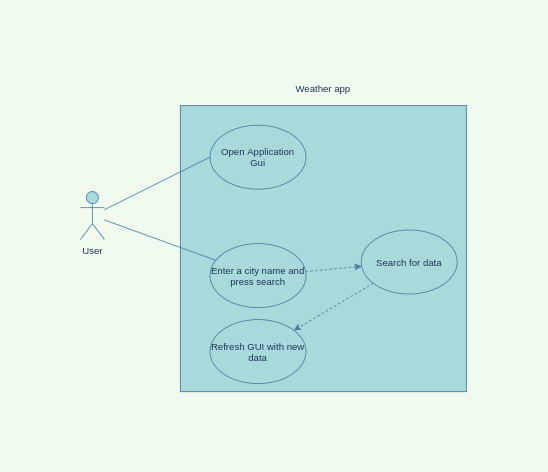

The diagram above was exported from draw.io. Its source (the exported page's mxGraphModel, read from the mxfile embedded in the PNG):
<mxGraphModel dx="1422" dy="779" grid="0" gridSize="10" guides="1" tooltips="1" connect="1" arrows="1" fold="1" page="1" pageScale="1" pageWidth="850" pageHeight="1100" background="#F1FAEE" math="0" shadow="0">
  <root>
    <mxCell id="jHqtPa9h2CbaeQHf4Zq--0" />
    <mxCell id="jHqtPa9h2CbaeQHf4Zq--1" parent="jHqtPa9h2CbaeQHf4Zq--0" />
    <mxCell id="jHqtPa9h2CbaeQHf4Zq--3" value="User" style="shape=umlActor;verticalLabelPosition=bottom;verticalAlign=top;html=1;outlineConnect=0;fillColor=#A8DADC;strokeColor=#457B9D;fontColor=#1D3557;" vertex="1" parent="jHqtPa9h2CbaeQHf4Zq--1">
      <mxGeometry x="115" y="255" width="30" height="60" as="geometry" />
    </mxCell>
    <mxCell id="jHqtPa9h2CbaeQHf4Zq--4" value="" style="whiteSpace=wrap;html=1;aspect=fixed;fillColor=#A8DADC;strokeColor=#457B9D;fontColor=#1D3557;" vertex="1" parent="jHqtPa9h2CbaeQHf4Zq--1">
      <mxGeometry x="240" y="147.5" width="357.5" height="357.5" as="geometry" />
    </mxCell>
    <mxCell id="jHqtPa9h2CbaeQHf4Zq--5" value="Weather app" style="text;html=1;strokeColor=none;fillColor=none;align=center;verticalAlign=middle;whiteSpace=wrap;rounded=0;fontColor=#1D3557;" vertex="1" parent="jHqtPa9h2CbaeQHf4Zq--1">
      <mxGeometry x="377.25" y="116" width="83" height="20" as="geometry" />
    </mxCell>
    <mxCell id="jHqtPa9h2CbaeQHf4Zq--8" value="Open Application&lt;br&gt;Gui" style="ellipse;whiteSpace=wrap;html=1;fillColor=#A8DADC;strokeColor=#457B9D;fontColor=#1D3557;" vertex="1" parent="jHqtPa9h2CbaeQHf4Zq--1">
      <mxGeometry x="277" y="172" width="120" height="80" as="geometry" />
    </mxCell>
    <mxCell id="jHqtPa9h2CbaeQHf4Zq--9" style="rounded=0;orthogonalLoop=1;jettySize=auto;html=1;entryX=0;entryY=0.5;entryDx=0;entryDy=0;endArrow=none;endFill=0;labelBackgroundColor=#F1FAEE;strokeColor=#457B9D;fontColor=#1D3557;" edge="1" parent="jHqtPa9h2CbaeQHf4Zq--1" source="jHqtPa9h2CbaeQHf4Zq--3" target="jHqtPa9h2CbaeQHf4Zq--8">
      <mxGeometry relative="1" as="geometry" />
    </mxCell>
    <mxCell id="jHqtPa9h2CbaeQHf4Zq--14" style="edgeStyle=none;rounded=0;orthogonalLoop=1;jettySize=auto;html=1;dashed=1;labelBackgroundColor=#F1FAEE;strokeColor=#457B9D;fontColor=#1D3557;" edge="1" parent="jHqtPa9h2CbaeQHf4Zq--1" source="jHqtPa9h2CbaeQHf4Zq--10" target="jHqtPa9h2CbaeQHf4Zq--12">
      <mxGeometry relative="1" as="geometry" />
    </mxCell>
    <mxCell id="jHqtPa9h2CbaeQHf4Zq--10" value="Enter a city name and press search" style="ellipse;whiteSpace=wrap;html=1;fillColor=#A8DADC;strokeColor=#457B9D;fontColor=#1D3557;" vertex="1" parent="jHqtPa9h2CbaeQHf4Zq--1">
      <mxGeometry x="277" y="320" width="120" height="80" as="geometry" />
    </mxCell>
    <mxCell id="jHqtPa9h2CbaeQHf4Zq--11" style="edgeStyle=none;rounded=0;orthogonalLoop=1;jettySize=auto;html=1;endArrow=none;endFill=0;labelBackgroundColor=#F1FAEE;strokeColor=#457B9D;fontColor=#1D3557;" edge="1" parent="jHqtPa9h2CbaeQHf4Zq--1" source="jHqtPa9h2CbaeQHf4Zq--3" target="jHqtPa9h2CbaeQHf4Zq--10">
      <mxGeometry relative="1" as="geometry" />
    </mxCell>
    <mxCell id="jHqtPa9h2CbaeQHf4Zq--17" style="edgeStyle=none;rounded=0;orthogonalLoop=1;jettySize=auto;html=1;dashed=1;endArrow=classic;endFill=1;labelBackgroundColor=#F1FAEE;strokeColor=#457B9D;fontColor=#1D3557;" edge="1" parent="jHqtPa9h2CbaeQHf4Zq--1" source="jHqtPa9h2CbaeQHf4Zq--12" target="jHqtPa9h2CbaeQHf4Zq--16">
      <mxGeometry relative="1" as="geometry" />
    </mxCell>
    <mxCell id="jHqtPa9h2CbaeQHf4Zq--12" value="Search for data" style="ellipse;whiteSpace=wrap;html=1;fillColor=#A8DADC;strokeColor=#457B9D;fontColor=#1D3557;" vertex="1" parent="jHqtPa9h2CbaeQHf4Zq--1">
      <mxGeometry x="466" y="303" width="120" height="80" as="geometry" />
    </mxCell>
    <mxCell id="jHqtPa9h2CbaeQHf4Zq--16" value="Refresh GUI with new data" style="ellipse;whiteSpace=wrap;html=1;fillColor=#A8DADC;strokeColor=#457B9D;fontColor=#1D3557;" vertex="1" parent="jHqtPa9h2CbaeQHf4Zq--1">
      <mxGeometry x="277" y="415" width="120" height="80" as="geometry" />
    </mxCell>
  </root>
</mxGraphModel>